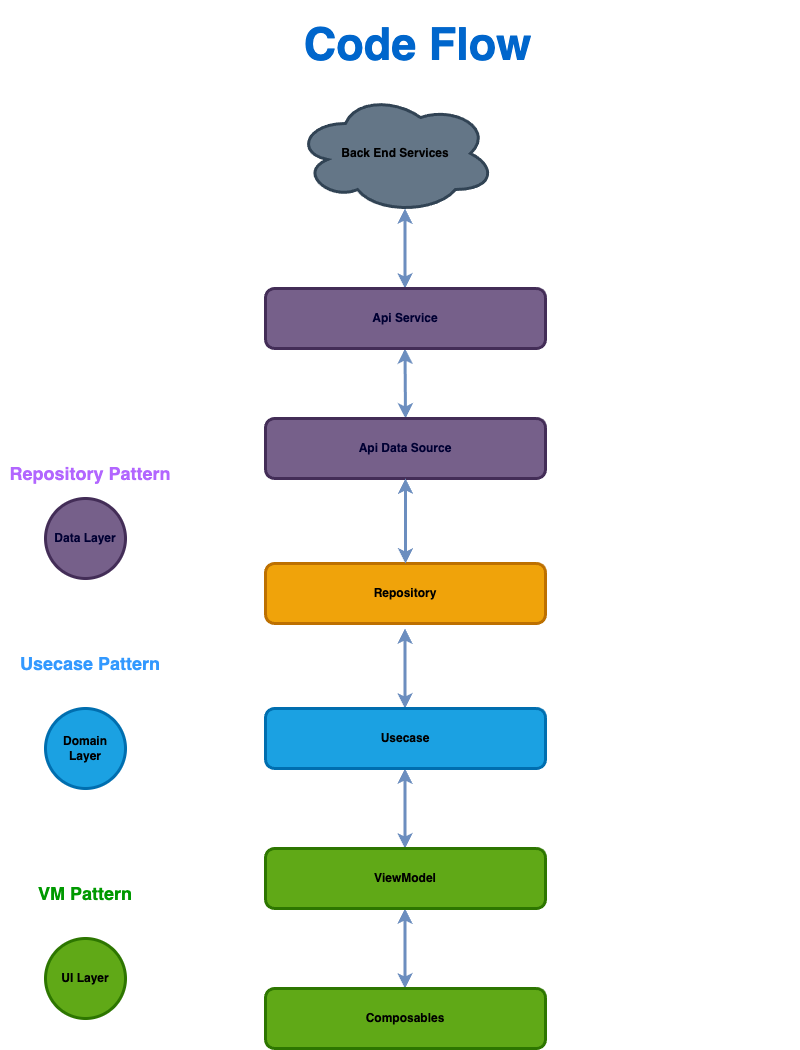

The diagram above was exported from draw.io. Its source (the exported page's mxGraphModel, read from the mxfile embedded in the PNG):
<mxGraphModel dx="2901" dy="2314" grid="1" gridSize="10" guides="1" tooltips="1" connect="1" arrows="1" fold="1" page="1" pageScale="1" pageWidth="827" pageHeight="1169" math="0" shadow="0">
  <root>
    <mxCell id="0" />
    <mxCell id="1" parent="0" />
    <mxCell id="lm5yHXOpxfs_Ffmn1DDC-1" value="&lt;b&gt;&lt;font color=&quot;#000000&quot; style=&quot;font-size: 12px;&quot;&gt;Back End Services&lt;/font&gt;&lt;/b&gt;" style="ellipse;shape=cloud;whiteSpace=wrap;html=1;fillColor=#647687;strokeColor=#314354;strokeWidth=3;fontColor=#ffffff;" parent="1" vertex="1">
      <mxGeometry x="270" y="85" width="200" height="120" as="geometry" />
    </mxCell>
    <mxCell id="lm5yHXOpxfs_Ffmn1DDC-4" value="" style="endArrow=classic;startArrow=classic;html=1;rounded=0;strokeWidth=3;fillColor=#dae8fc;strokeColor=#6c8ebf;" parent="1" edge="1">
      <mxGeometry width="50" height="50" relative="1" as="geometry">
        <mxPoint x="379.5" y="280" as="sourcePoint" />
        <mxPoint x="379.5" y="200" as="targetPoint" />
      </mxGeometry>
    </mxCell>
    <mxCell id="lm5yHXOpxfs_Ffmn1DDC-5" value="" style="endArrow=classic;startArrow=classic;html=1;rounded=0;strokeWidth=3;fillColor=#dae8fc;strokeColor=#6c8ebf;" parent="1" edge="1">
      <mxGeometry width="50" height="50" relative="1" as="geometry">
        <mxPoint x="379.5" y="840" as="sourcePoint" />
        <mxPoint x="379.5" y="760" as="targetPoint" />
      </mxGeometry>
    </mxCell>
    <mxCell id="lm5yHXOpxfs_Ffmn1DDC-6" value="" style="endArrow=classic;startArrow=classic;html=1;rounded=0;strokeWidth=3;fillColor=#dae8fc;strokeColor=#6c8ebf;exitX=0.5;exitY=0;exitDx=0;exitDy=0;" parent="1" source="lm5yHXOpxfs_Ffmn1DDC-12" edge="1">
      <mxGeometry width="50" height="50" relative="1" as="geometry">
        <mxPoint x="379.5" y="420" as="sourcePoint" />
        <mxPoint x="379.5" y="340" as="targetPoint" />
      </mxGeometry>
    </mxCell>
    <mxCell id="lm5yHXOpxfs_Ffmn1DDC-7" value="" style="endArrow=classic;startArrow=classic;html=1;rounded=0;strokeWidth=3;fillColor=#dae8fc;strokeColor=#6c8ebf;" parent="1" edge="1">
      <mxGeometry width="50" height="50" relative="1" as="geometry">
        <mxPoint x="379.5" y="700" as="sourcePoint" />
        <mxPoint x="379.5" y="620" as="targetPoint" />
      </mxGeometry>
    </mxCell>
    <mxCell id="lm5yHXOpxfs_Ffmn1DDC-8" value="" style="endArrow=classic;startArrow=classic;html=1;rounded=0;strokeWidth=3;fillColor=#dae8fc;strokeColor=#6c8ebf;" parent="1" edge="1">
      <mxGeometry width="50" height="50" relative="1" as="geometry">
        <mxPoint x="379.5" y="980" as="sourcePoint" />
        <mxPoint x="379.5" y="900" as="targetPoint" />
      </mxGeometry>
    </mxCell>
    <mxCell id="lm5yHXOpxfs_Ffmn1DDC-11" value="&lt;b&gt;&lt;font color=&quot;#000033&quot;&gt;Api Service&lt;/font&gt;&lt;/b&gt;" style="rounded=1;whiteSpace=wrap;html=1;strokeWidth=3;fillColor=#76608a;strokeColor=#432D57;fontColor=#ffffff;" parent="1" vertex="1">
      <mxGeometry x="240" y="280" width="280" height="60" as="geometry" />
    </mxCell>
    <mxCell id="lm5yHXOpxfs_Ffmn1DDC-12" value="&lt;b&gt;&lt;font color=&quot;#000033&quot;&gt;Api Data Source&lt;/font&gt;&lt;/b&gt;" style="rounded=1;whiteSpace=wrap;html=1;strokeWidth=3;fillColor=#76608a;strokeColor=#432D57;fontColor=#ffffff;" parent="1" vertex="1">
      <mxGeometry x="240" y="410" width="280" height="60" as="geometry" />
    </mxCell>
    <mxCell id="lm5yHXOpxfs_Ffmn1DDC-13" value="&lt;b&gt;&lt;font color=&quot;#000000&quot;&gt;Repository&lt;/font&gt;&lt;/b&gt;" style="rounded=1;whiteSpace=wrap;html=1;strokeWidth=3;fillColor=#f0a30a;strokeColor=#BD7000;fontColor=#000000;" parent="1" vertex="1">
      <mxGeometry x="240" y="555" width="280" height="60" as="geometry" />
    </mxCell>
    <mxCell id="lm5yHXOpxfs_Ffmn1DDC-14" value="&lt;b&gt;&lt;font color=&quot;#000000&quot;&gt;Usecase&lt;/font&gt;&lt;/b&gt;" style="rounded=1;whiteSpace=wrap;html=1;strokeWidth=3;fillColor=#1ba1e2;strokeColor=#006EAF;fontColor=#ffffff;" parent="1" vertex="1">
      <mxGeometry x="240" y="700" width="280" height="60" as="geometry" />
    </mxCell>
    <mxCell id="lm5yHXOpxfs_Ffmn1DDC-15" value="&lt;b&gt;&lt;font color=&quot;#000000&quot;&gt;ViewModel&lt;/font&gt;&lt;/b&gt;" style="rounded=1;whiteSpace=wrap;html=1;strokeWidth=3;fillColor=#60a917;strokeColor=#2D7600;fontColor=#ffffff;" parent="1" vertex="1">
      <mxGeometry x="240" y="840" width="280" height="60" as="geometry" />
    </mxCell>
    <mxCell id="lm5yHXOpxfs_Ffmn1DDC-16" value="&lt;b&gt;&lt;font color=&quot;#000000&quot;&gt;Composables&lt;/font&gt;&lt;/b&gt;" style="rounded=1;whiteSpace=wrap;html=1;strokeWidth=3;fillColor=#60a917;strokeColor=#2D7600;fontColor=#ffffff;" parent="1" vertex="1">
      <mxGeometry x="240" y="980" width="280" height="60" as="geometry" />
    </mxCell>
    <mxCell id="lm5yHXOpxfs_Ffmn1DDC-17" value="&lt;b&gt;&lt;font color=&quot;#000033&quot;&gt;Data Layer&lt;/font&gt;&lt;/b&gt;" style="ellipse;whiteSpace=wrap;html=1;aspect=fixed;fillColor=#76608a;strokeColor=#432D57;strokeWidth=3;fontColor=#ffffff;" parent="1" vertex="1">
      <mxGeometry x="20" y="490" width="80" height="80" as="geometry" />
    </mxCell>
    <mxCell id="lm5yHXOpxfs_Ffmn1DDC-18" value="&lt;b&gt;&lt;font color=&quot;#000000&quot;&gt;Domain Layer&lt;/font&gt;&lt;/b&gt;" style="ellipse;whiteSpace=wrap;html=1;aspect=fixed;fillColor=#1ba1e2;strokeColor=#006EAF;strokeWidth=3;fontColor=#ffffff;" parent="1" vertex="1">
      <mxGeometry x="20" y="700" width="80" height="80" as="geometry" />
    </mxCell>
    <mxCell id="lm5yHXOpxfs_Ffmn1DDC-19" value="&lt;b&gt;&lt;font color=&quot;#000000&quot;&gt;UI Layer&lt;/font&gt;&lt;/b&gt;" style="ellipse;whiteSpace=wrap;html=1;aspect=fixed;fillColor=#60a917;strokeColor=#2D7600;strokeWidth=3;fontColor=#ffffff;" parent="1" vertex="1">
      <mxGeometry x="20" y="930" width="80" height="80" as="geometry" />
    </mxCell>
    <mxCell id="lm5yHXOpxfs_Ffmn1DDC-22" value="&lt;b&gt;&lt;font style=&quot;font-size: 18px;&quot;&gt;Usecase Pattern&lt;/font&gt;&lt;/b&gt;" style="text;html=1;strokeColor=none;fillColor=none;align=center;verticalAlign=middle;whiteSpace=wrap;rounded=0;fontColor=#3399FF;" parent="1" vertex="1">
      <mxGeometry x="-20" y="640" width="170" height="30" as="geometry" />
    </mxCell>
    <mxCell id="lm5yHXOpxfs_Ffmn1DDC-23" value="&lt;h1&gt;&lt;b&gt;&lt;font style=&quot;font-size: 45px;&quot;&gt;Code Flow&lt;/font&gt;&lt;/b&gt;&lt;/h1&gt;" style="text;html=1;strokeColor=none;fillColor=none;align=center;verticalAlign=middle;whiteSpace=wrap;rounded=0;fontColor=#0066CC;" parent="1" vertex="1">
      <mxGeometry x="10" y="20" width="765" height="30" as="geometry" />
    </mxCell>
    <mxCell id="C_zX9ZF42vsFLPacXgHt-1" value="" style="endArrow=classic;startArrow=classic;html=1;rounded=0;strokeWidth=3;fillColor=#dae8fc;strokeColor=#6c8ebf;entryX=0.5;entryY=1;entryDx=0;entryDy=0;exitX=0.5;exitY=0;exitDx=0;exitDy=0;" parent="1" source="lm5yHXOpxfs_Ffmn1DDC-13" target="lm5yHXOpxfs_Ffmn1DDC-12" edge="1">
      <mxGeometry width="50" height="50" relative="1" as="geometry">
        <mxPoint x="40" y="596" as="sourcePoint" />
        <mxPoint x="161" y="460" as="targetPoint" />
      </mxGeometry>
    </mxCell>
    <mxCell id="C_zX9ZF42vsFLPacXgHt-3" value="&lt;b&gt;&lt;font style=&quot;font-size: 18px;&quot;&gt;VM Pattern&lt;/font&gt;&lt;/b&gt;" style="text;html=1;strokeColor=none;fillColor=none;align=center;verticalAlign=middle;whiteSpace=wrap;rounded=0;fontColor=#009900;" parent="1" vertex="1">
      <mxGeometry x="-25" y="870" width="170" height="30" as="geometry" />
    </mxCell>
    <mxCell id="C_zX9ZF42vsFLPacXgHt-4" value="&lt;b&gt;&lt;font style=&quot;font-size: 18px;&quot;&gt;Repository Pattern&lt;/font&gt;&lt;/b&gt;" style="text;html=1;strokeColor=none;fillColor=none;align=center;verticalAlign=middle;whiteSpace=wrap;rounded=0;fontColor=#B266FF;" parent="1" vertex="1">
      <mxGeometry x="-20" y="450" width="170" height="30" as="geometry" />
    </mxCell>
  </root>
</mxGraphModel>